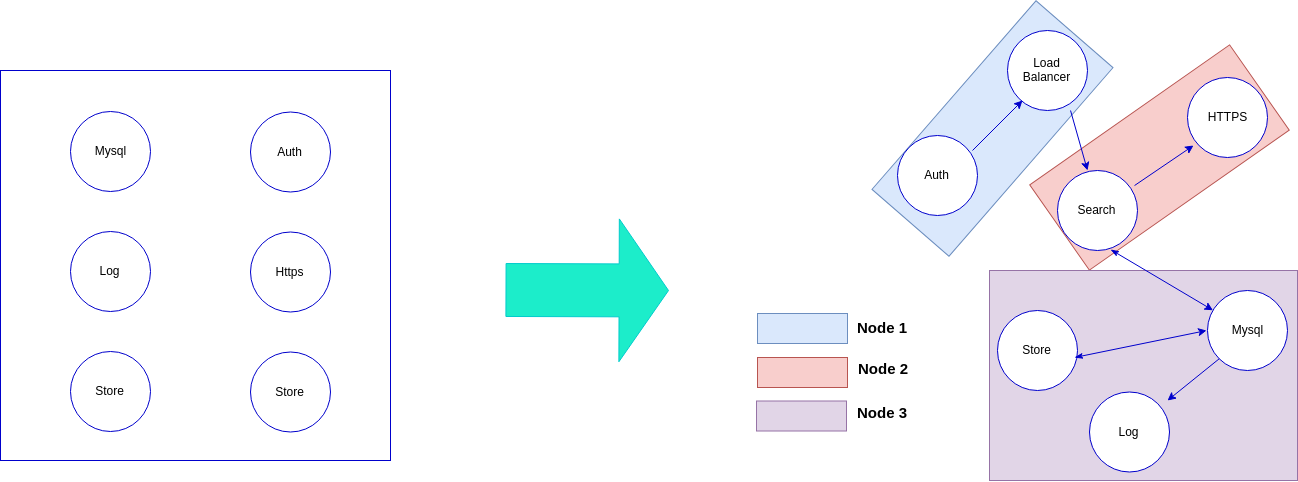

The diagram above was exported from draw.io. Its source (the exported page's mxGraphModel, read from the mxfile embedded in the PNG):
<mxGraphModel dx="1673" dy="878" grid="1" gridSize="10" guides="1" tooltips="1" connect="1" arrows="1" fold="1" page="1" pageScale="1" pageWidth="827" pageHeight="1169" math="0" shadow="0">
  <root>
    <mxCell id="0" />
    <mxCell id="1" parent="0" />
    <mxCell id="rzHqgexmWaGwaKbCsLlK-58" value="" style="rounded=0;whiteSpace=wrap;html=1;strokeColor=#b85450;fillColor=#f8cecc;rotation=-35;" vertex="1" parent="1">
      <mxGeometry x="1317" y="245" width="244" height="104" as="geometry" />
    </mxCell>
    <mxCell id="rzHqgexmWaGwaKbCsLlK-49" value="" style="rounded=0;whiteSpace=wrap;html=1;strokeColor=#9673a6;fillColor=#e1d5e7;" vertex="1" parent="1">
      <mxGeometry x="1269" y="410" width="308" height="210" as="geometry" />
    </mxCell>
    <mxCell id="rzHqgexmWaGwaKbCsLlK-48" value="" style="rounded=0;whiteSpace=wrap;html=1;strokeColor=#6c8ebf;fillColor=#dae8fc;rotation=-49;" vertex="1" parent="1">
      <mxGeometry x="1147" y="217" width="250" height="102" as="geometry" />
    </mxCell>
    <mxCell id="rzHqgexmWaGwaKbCsLlK-31" value="Load Balancer" style="ellipse;whiteSpace=wrap;html=1;aspect=fixed;strokeColor=#0000CC;fillColor=#FFFFFF;" vertex="1" parent="1">
      <mxGeometry x="1287" y="170" width="80" height="80" as="geometry" />
    </mxCell>
    <mxCell id="rzHqgexmWaGwaKbCsLlK-32" value="Log" style="ellipse;whiteSpace=wrap;html=1;aspect=fixed;strokeColor=#0000CC;fillColor=#FFFFFF;" vertex="1" parent="1">
      <mxGeometry x="1369" y="531.5" width="80" height="80" as="geometry" />
    </mxCell>
    <mxCell id="rzHqgexmWaGwaKbCsLlK-33" value="Mysql" style="ellipse;whiteSpace=wrap;html=1;aspect=fixed;strokeColor=#0000CC;fillColor=#FFFFFF;" vertex="1" parent="1">
      <mxGeometry x="1487" y="430" width="80" height="80" as="geometry" />
    </mxCell>
    <mxCell id="rzHqgexmWaGwaKbCsLlK-34" value="Auth" style="ellipse;whiteSpace=wrap;html=1;aspect=fixed;strokeColor=#0000CC;fillColor=#FFFFFF;" vertex="1" parent="1">
      <mxGeometry x="1177" y="275" width="80" height="80" as="geometry" />
    </mxCell>
    <mxCell id="rzHqgexmWaGwaKbCsLlK-35" value="Store" style="ellipse;whiteSpace=wrap;html=1;aspect=fixed;strokeColor=#0000CC;fillColor=#FFFFFF;" vertex="1" parent="1">
      <mxGeometry x="1277" y="450" width="80" height="80" as="geometry" />
    </mxCell>
    <mxCell id="rzHqgexmWaGwaKbCsLlK-36" value="Search" style="ellipse;whiteSpace=wrap;html=1;aspect=fixed;strokeColor=#0000CC;fillColor=#FFFFFF;" vertex="1" parent="1">
      <mxGeometry x="1337" y="310" width="80" height="80" as="geometry" />
    </mxCell>
    <mxCell id="rzHqgexmWaGwaKbCsLlK-39" value="" style="endArrow=classic;html=1;strokeColor=#0000CC;" edge="1" parent="1">
      <mxGeometry width="50" height="50" relative="1" as="geometry">
        <mxPoint x="1252" y="290" as="sourcePoint" />
        <mxPoint x="1302" y="240" as="targetPoint" />
      </mxGeometry>
    </mxCell>
    <mxCell id="rzHqgexmWaGwaKbCsLlK-40" value="" style="endArrow=classic;html=1;strokeColor=#0000CC;exitX=0.788;exitY=1;exitDx=0;exitDy=0;exitPerimeter=0;" edge="1" parent="1" source="rzHqgexmWaGwaKbCsLlK-31">
      <mxGeometry width="50" height="50" relative="1" as="geometry">
        <mxPoint x="1302" y="275" as="sourcePoint" />
        <mxPoint x="1367" y="310" as="targetPoint" />
      </mxGeometry>
    </mxCell>
    <mxCell id="rzHqgexmWaGwaKbCsLlK-41" value="" style="endArrow=classic;html=1;strokeColor=#0000CC;entryX=-0.012;entryY=0.663;entryDx=0;entryDy=0;entryPerimeter=0;startArrow=classicThin;startFill=1;" edge="1" parent="1">
      <mxGeometry width="50" height="50" relative="1" as="geometry">
        <mxPoint x="1354" y="497" as="sourcePoint" />
        <mxPoint x="1486.04" y="470.03999999999996" as="targetPoint" />
      </mxGeometry>
    </mxCell>
    <mxCell id="rzHqgexmWaGwaKbCsLlK-43" value="" style="endArrow=classic;html=1;strokeColor=#0000CC;exitX=0.663;exitY=0.988;exitDx=0;exitDy=0;exitPerimeter=0;startArrow=classicThin;startFill=1;" edge="1" parent="1" source="rzHqgexmWaGwaKbCsLlK-36" target="rzHqgexmWaGwaKbCsLlK-33">
      <mxGeometry width="50" height="50" relative="1" as="geometry">
        <mxPoint x="1357" y="430" as="sourcePoint" />
        <mxPoint x="1407" y="380" as="targetPoint" />
      </mxGeometry>
    </mxCell>
    <mxCell id="rzHqgexmWaGwaKbCsLlK-45" value="" style="endArrow=classic;html=1;strokeColor=#0000CC;exitX=0;exitY=1;exitDx=0;exitDy=0;" edge="1" parent="1" source="rzHqgexmWaGwaKbCsLlK-33">
      <mxGeometry width="50" height="50" relative="1" as="geometry">
        <mxPoint x="1475" y="488.53999999999996" as="sourcePoint" />
        <mxPoint x="1447" y="540" as="targetPoint" />
      </mxGeometry>
    </mxCell>
    <mxCell id="rzHqgexmWaGwaKbCsLlK-51" value="" style="rounded=0;whiteSpace=wrap;html=1;strokeColor=#6c8ebf;fillColor=#dae8fc;" vertex="1" parent="1">
      <mxGeometry x="1037" y="453" width="90" height="30" as="geometry" />
    </mxCell>
    <mxCell id="rzHqgexmWaGwaKbCsLlK-53" value="" style="rounded=0;whiteSpace=wrap;html=1;strokeColor=#b85450;fillColor=#f8cecc;" vertex="1" parent="1">
      <mxGeometry x="1037" y="497" width="90" height="30" as="geometry" />
    </mxCell>
    <mxCell id="rzHqgexmWaGwaKbCsLlK-54" value="&lt;font style=&quot;font-size: 15px&quot;&gt;&lt;b&gt;Node 1&lt;/b&gt;&lt;/font&gt;" style="text;html=1;strokeColor=none;fillColor=none;align=center;verticalAlign=middle;whiteSpace=wrap;rounded=0;" vertex="1" parent="1">
      <mxGeometry x="1126" y="457" width="70" height="20" as="geometry" />
    </mxCell>
    <mxCell id="rzHqgexmWaGwaKbCsLlK-55" value="&lt;font style=&quot;font-size: 15px&quot;&gt;&lt;b&gt;Node 2&lt;/b&gt;&lt;/font&gt;" style="text;html=1;strokeColor=none;fillColor=none;align=center;verticalAlign=middle;whiteSpace=wrap;rounded=0;" vertex="1" parent="1">
      <mxGeometry x="1127" y="498" width="70" height="20" as="geometry" />
    </mxCell>
    <mxCell id="rzHqgexmWaGwaKbCsLlK-56" value="HTTPS" style="ellipse;whiteSpace=wrap;html=1;aspect=fixed;strokeColor=#0000CC;fillColor=#FFFFFF;" vertex="1" parent="1">
      <mxGeometry x="1467" y="217" width="80" height="80" as="geometry" />
    </mxCell>
    <mxCell id="rzHqgexmWaGwaKbCsLlK-57" value="" style="endArrow=classic;html=1;strokeColor=#0000CC;exitX=0.963;exitY=0.188;exitDx=0;exitDy=0;exitPerimeter=0;" edge="1" parent="1" source="rzHqgexmWaGwaKbCsLlK-36">
      <mxGeometry width="50" height="50" relative="1" as="geometry">
        <mxPoint x="1423" y="335" as="sourcePoint" />
        <mxPoint x="1473" y="285" as="targetPoint" />
      </mxGeometry>
    </mxCell>
    <mxCell id="rzHqgexmWaGwaKbCsLlK-59" value="" style="rounded=0;whiteSpace=wrap;html=1;strokeColor=#9673a6;fillColor=#e1d5e7;" vertex="1" parent="1">
      <mxGeometry x="1036" y="540.5" width="90" height="30" as="geometry" />
    </mxCell>
    <mxCell id="rzHqgexmWaGwaKbCsLlK-60" value="&lt;font style=&quot;font-size: 15px&quot;&gt;&lt;b&gt;Node 3&lt;/b&gt;&lt;/font&gt;" style="text;html=1;strokeColor=none;fillColor=none;align=center;verticalAlign=middle;whiteSpace=wrap;rounded=0;" vertex="1" parent="1">
      <mxGeometry x="1126" y="541.5" width="70" height="20" as="geometry" />
    </mxCell>
    <mxCell id="rzHqgexmWaGwaKbCsLlK-61" value="" style="whiteSpace=wrap;html=1;aspect=fixed;strokeColor=#0000CC;fillColor=#FFFFFF;" vertex="1" parent="1">
      <mxGeometry x="280" y="210" width="390" height="390" as="geometry" />
    </mxCell>
    <mxCell id="rzHqgexmWaGwaKbCsLlK-62" value="Mysql" style="ellipse;whiteSpace=wrap;html=1;aspect=fixed;strokeColor=#0000CC;fillColor=#FFFFFF;" vertex="1" parent="1">
      <mxGeometry x="350" y="251" width="80" height="80" as="geometry" />
    </mxCell>
    <mxCell id="rzHqgexmWaGwaKbCsLlK-63" value="Log" style="ellipse;whiteSpace=wrap;html=1;aspect=fixed;strokeColor=#0000CC;fillColor=#FFFFFF;" vertex="1" parent="1">
      <mxGeometry x="350" y="371" width="80" height="80" as="geometry" />
    </mxCell>
    <mxCell id="rzHqgexmWaGwaKbCsLlK-64" value="Store" style="ellipse;whiteSpace=wrap;html=1;aspect=fixed;strokeColor=#0000CC;fillColor=#FFFFFF;" vertex="1" parent="1">
      <mxGeometry x="350" y="491" width="80" height="80" as="geometry" />
    </mxCell>
    <mxCell id="rzHqgexmWaGwaKbCsLlK-65" value="Auth" style="ellipse;whiteSpace=wrap;html=1;aspect=fixed;strokeColor=#0000CC;fillColor=#FFFFFF;" vertex="1" parent="1">
      <mxGeometry x="530" y="251.5" width="80" height="80" as="geometry" />
    </mxCell>
    <mxCell id="rzHqgexmWaGwaKbCsLlK-66" value="Https" style="ellipse;whiteSpace=wrap;html=1;aspect=fixed;strokeColor=#0000CC;fillColor=#FFFFFF;" vertex="1" parent="1">
      <mxGeometry x="530" y="371.5" width="80" height="80" as="geometry" />
    </mxCell>
    <mxCell id="rzHqgexmWaGwaKbCsLlK-67" value="Store" style="ellipse;whiteSpace=wrap;html=1;aspect=fixed;strokeColor=#0000CC;fillColor=#FFFFFF;" vertex="1" parent="1">
      <mxGeometry x="530" y="491.5" width="80" height="80" as="geometry" />
    </mxCell>
    <mxCell id="rzHqgexmWaGwaKbCsLlK-68" value="" style="shape=flexArrow;endArrow=classic;html=1;strokeColor=#00CCCC;endWidth=88.92733564013842;endSize=16.129411764705885;width=52.94117647058824;fillColor=#1CEDCA;" edge="1" parent="1">
      <mxGeometry width="50" height="50" relative="1" as="geometry">
        <mxPoint x="785" y="429.5" as="sourcePoint" />
        <mxPoint x="948.5" y="430" as="targetPoint" />
      </mxGeometry>
    </mxCell>
  </root>
</mxGraphModel>